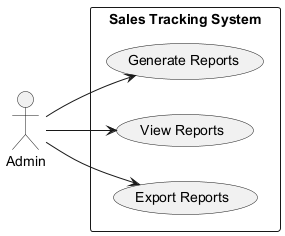

The diagram above was rendered by PlantUML. Its source (embedded in the PNG):
@startuml
left to right direction

actor Admin

rectangle "Sales Tracking System" {
    usecase "Generate Reports" as UC1
    usecase "View Reports" as UC2
    usecase "Export Reports" as UC3
}

Admin --> UC1
Admin --> UC2
Admin --> UC3
@enduml